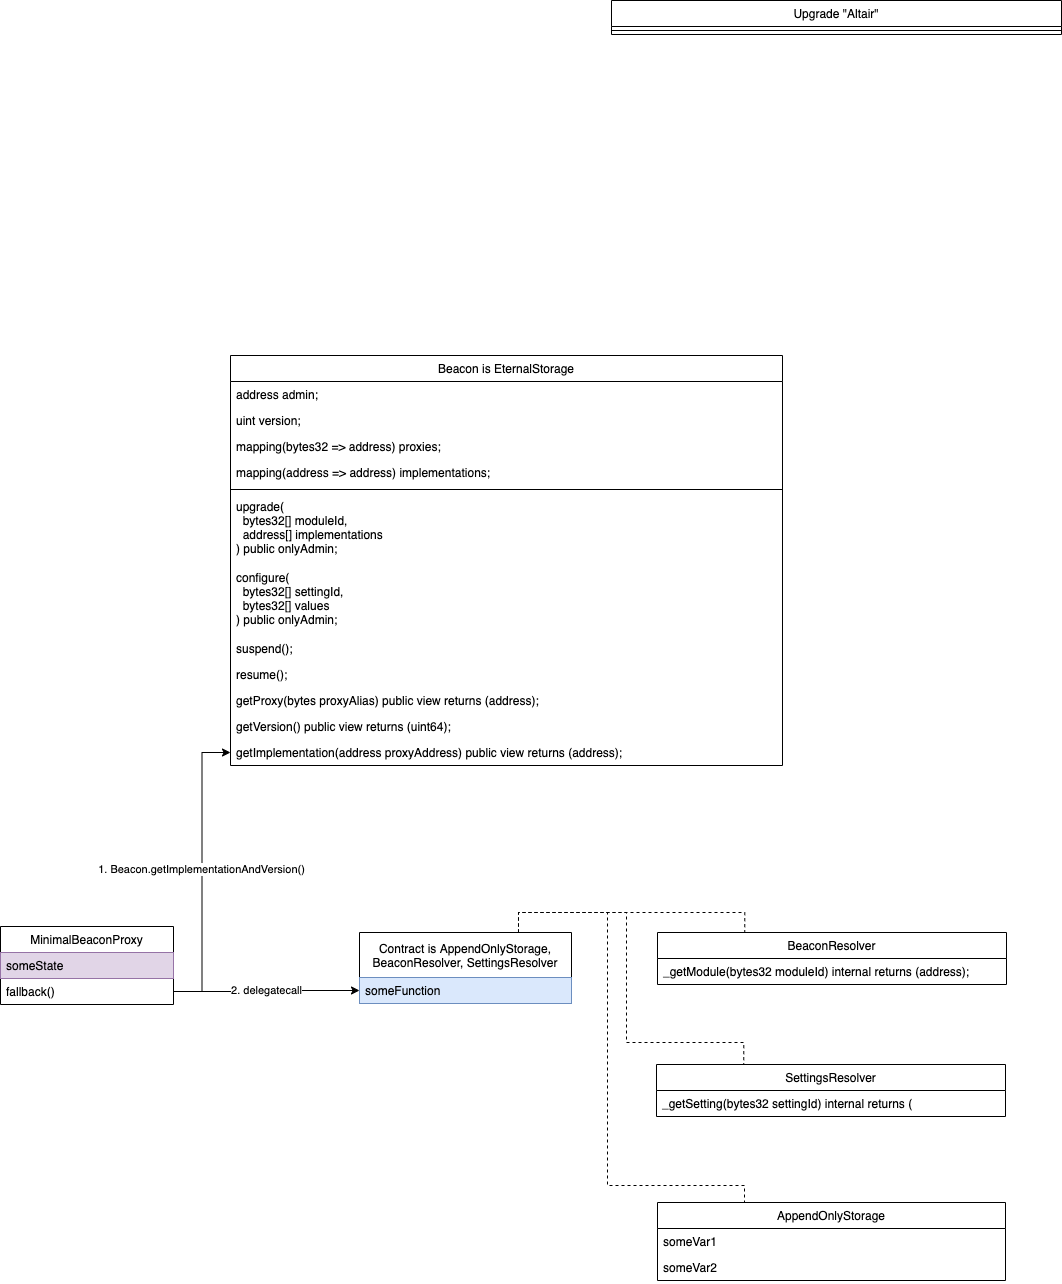

The diagram above was exported from draw.io. Its source (the exported page's mxGraphModel, read from the mxfile embedded in the PNG):
<mxGraphModel dx="2600" dy="2026" grid="0" gridSize="10" guides="1" tooltips="1" connect="1" arrows="1" fold="1" page="1" pageScale="1" pageWidth="850" pageHeight="1100" math="0" shadow="0">
  <root>
    <mxCell id="0" />
    <mxCell id="1" parent="0" />
    <mxCell id="DP7o4-byRI-s3Rbo_656-1" value="Beacon is EternalStorage" style="swimlane;fontStyle=0;childLayout=stackLayout;horizontal=1;startSize=26;fillColor=none;horizontalStack=0;resizeParent=1;resizeParentMax=0;resizeLast=0;collapsible=1;marginBottom=0;" parent="1" vertex="1">
      <mxGeometry x="212" y="113" width="552" height="410" as="geometry" />
    </mxCell>
    <mxCell id="DP7o4-byRI-s3Rbo_656-2" value="address admin;" style="text;strokeColor=none;fillColor=none;align=left;verticalAlign=top;spacingLeft=4;spacingRight=4;overflow=hidden;rotatable=0;points=[[0,0.5],[1,0.5]];portConstraint=eastwest;" parent="DP7o4-byRI-s3Rbo_656-1" vertex="1">
      <mxGeometry y="26" width="552" height="26" as="geometry" />
    </mxCell>
    <mxCell id="DP7o4-byRI-s3Rbo_656-64" value="uint version;" style="text;strokeColor=none;fillColor=none;align=left;verticalAlign=top;spacingLeft=4;spacingRight=4;overflow=hidden;rotatable=0;points=[[0,0.5],[1,0.5]];portConstraint=eastwest;" parent="DP7o4-byRI-s3Rbo_656-1" vertex="1">
      <mxGeometry y="52" width="552" height="26" as="geometry" />
    </mxCell>
    <mxCell id="DP7o4-byRI-s3Rbo_656-5" value="mapping(bytes32 =&gt; address) proxies;" style="text;strokeColor=none;fillColor=none;align=left;verticalAlign=top;spacingLeft=4;spacingRight=4;overflow=hidden;rotatable=0;points=[[0,0.5],[1,0.5]];portConstraint=eastwest;" parent="DP7o4-byRI-s3Rbo_656-1" vertex="1">
      <mxGeometry y="78" width="552" height="26" as="geometry" />
    </mxCell>
    <mxCell id="DP7o4-byRI-s3Rbo_656-3" value="mapping(address =&gt; address) implementations;" style="text;strokeColor=none;fillColor=none;align=left;verticalAlign=top;spacingLeft=4;spacingRight=4;overflow=hidden;rotatable=0;points=[[0,0.5],[1,0.5]];portConstraint=eastwest;" parent="DP7o4-byRI-s3Rbo_656-1" vertex="1">
      <mxGeometry y="104" width="552" height="26" as="geometry" />
    </mxCell>
    <mxCell id="DP7o4-byRI-s3Rbo_656-6" value="" style="line;strokeWidth=1;fillColor=none;align=left;verticalAlign=middle;spacingTop=-1;spacingLeft=3;spacingRight=3;rotatable=0;labelPosition=right;points=[];portConstraint=eastwest;" parent="DP7o4-byRI-s3Rbo_656-1" vertex="1">
      <mxGeometry y="130" width="552" height="8" as="geometry" />
    </mxCell>
    <mxCell id="DP7o4-byRI-s3Rbo_656-4" value="upgrade(&#10;  bytes32[] moduleId,&#10;  address[] implementations&#10;) public onlyAdmin;" style="text;strokeColor=none;fillColor=none;align=left;verticalAlign=top;spacingLeft=4;spacingRight=4;overflow=hidden;rotatable=0;points=[[0,0.5],[1,0.5]];portConstraint=eastwest;" parent="DP7o4-byRI-s3Rbo_656-1" vertex="1">
      <mxGeometry y="138" width="552" height="71" as="geometry" />
    </mxCell>
    <mxCell id="DP7o4-byRI-s3Rbo_656-65" value="configure(&#10;  bytes32[] settingId,&#10;  bytes32[] values&#10;) public onlyAdmin;" style="text;strokeColor=none;fillColor=none;align=left;verticalAlign=top;spacingLeft=4;spacingRight=4;overflow=hidden;rotatable=0;points=[[0,0.5],[1,0.5]];portConstraint=eastwest;" parent="DP7o4-byRI-s3Rbo_656-1" vertex="1">
      <mxGeometry y="209" width="552" height="71" as="geometry" />
    </mxCell>
    <mxCell id="DP7o4-byRI-s3Rbo_656-66" value="suspend();" style="text;strokeColor=none;fillColor=none;align=left;verticalAlign=top;spacingLeft=4;spacingRight=4;overflow=hidden;rotatable=0;points=[[0,0.5],[1,0.5]];portConstraint=eastwest;" parent="DP7o4-byRI-s3Rbo_656-1" vertex="1">
      <mxGeometry y="280" width="552" height="26" as="geometry" />
    </mxCell>
    <mxCell id="DP7o4-byRI-s3Rbo_656-67" value="resume();" style="text;strokeColor=none;fillColor=none;align=left;verticalAlign=top;spacingLeft=4;spacingRight=4;overflow=hidden;rotatable=0;points=[[0,0.5],[1,0.5]];portConstraint=eastwest;" parent="DP7o4-byRI-s3Rbo_656-1" vertex="1">
      <mxGeometry y="306" width="552" height="26" as="geometry" />
    </mxCell>
    <mxCell id="DP7o4-byRI-s3Rbo_656-15" value="getProxy(bytes proxyAlias) public view returns (address);" style="text;strokeColor=none;fillColor=none;align=left;verticalAlign=top;spacingLeft=4;spacingRight=4;overflow=hidden;rotatable=0;points=[[0,0.5],[1,0.5]];portConstraint=eastwest;" parent="DP7o4-byRI-s3Rbo_656-1" vertex="1">
      <mxGeometry y="332" width="552" height="26" as="geometry" />
    </mxCell>
    <mxCell id="DP7o4-byRI-s3Rbo_656-62" value="getVersion() public view returns (uint64);" style="text;strokeColor=none;fillColor=none;align=left;verticalAlign=top;spacingLeft=4;spacingRight=4;overflow=hidden;rotatable=0;points=[[0,0.5],[1,0.5]];portConstraint=eastwest;" parent="DP7o4-byRI-s3Rbo_656-1" vertex="1">
      <mxGeometry y="358" width="552" height="26" as="geometry" />
    </mxCell>
    <mxCell id="DP7o4-byRI-s3Rbo_656-61" value="getImplementation(address proxyAddress) public view returns (address);" style="text;strokeColor=none;fillColor=none;align=left;verticalAlign=top;spacingLeft=4;spacingRight=4;overflow=hidden;rotatable=0;points=[[0,0.5],[1,0.5]];portConstraint=eastwest;" parent="DP7o4-byRI-s3Rbo_656-1" vertex="1">
      <mxGeometry y="384" width="552" height="26" as="geometry" />
    </mxCell>
    <mxCell id="DP7o4-byRI-s3Rbo_656-7" value="MinimalBeaconProxy" style="swimlane;fontStyle=0;childLayout=stackLayout;horizontal=1;startSize=26;fillColor=none;horizontalStack=0;resizeParent=1;resizeParentMax=0;resizeLast=0;collapsible=1;marginBottom=0;" parent="1" vertex="1">
      <mxGeometry x="-18" y="684" width="173" height="78" as="geometry" />
    </mxCell>
    <mxCell id="DP7o4-byRI-s3Rbo_656-27" value="someState" style="text;strokeColor=#9673a6;fillColor=#e1d5e7;align=left;verticalAlign=top;spacingLeft=4;spacingRight=4;overflow=hidden;rotatable=0;points=[[0,0.5],[1,0.5]];portConstraint=eastwest;" parent="DP7o4-byRI-s3Rbo_656-7" vertex="1">
      <mxGeometry y="26" width="173" height="26" as="geometry" />
    </mxCell>
    <mxCell id="DP7o4-byRI-s3Rbo_656-8" value="fallback()" style="text;strokeColor=none;fillColor=none;align=left;verticalAlign=top;spacingLeft=4;spacingRight=4;overflow=hidden;rotatable=0;points=[[0,0.5],[1,0.5]];portConstraint=eastwest;" parent="DP7o4-byRI-s3Rbo_656-7" vertex="1">
      <mxGeometry y="52" width="173" height="26" as="geometry" />
    </mxCell>
    <mxCell id="DP7o4-byRI-s3Rbo_656-58" style="edgeStyle=orthogonalEdgeStyle;rounded=0;orthogonalLoop=1;jettySize=auto;html=1;exitX=0.75;exitY=0;exitDx=0;exitDy=0;entryX=0.25;entryY=0;entryDx=0;entryDy=0;dashed=1;endArrow=none;endFill=0;" parent="1" source="DP7o4-byRI-s3Rbo_656-11" target="DP7o4-byRI-s3Rbo_656-35" edge="1">
      <mxGeometry relative="1" as="geometry" />
    </mxCell>
    <mxCell id="DP7o4-byRI-s3Rbo_656-59" style="edgeStyle=orthogonalEdgeStyle;rounded=0;orthogonalLoop=1;jettySize=auto;html=1;exitX=0.75;exitY=0;exitDx=0;exitDy=0;entryX=0.25;entryY=0;entryDx=0;entryDy=0;dashed=1;endArrow=none;endFill=0;" parent="1" source="DP7o4-byRI-s3Rbo_656-11" target="DP7o4-byRI-s3Rbo_656-52" edge="1">
      <mxGeometry relative="1" as="geometry">
        <Array as="points">
          <mxPoint x="500" y="670" />
          <mxPoint x="608" y="670" />
          <mxPoint x="608" y="800" />
          <mxPoint x="725" y="800" />
        </Array>
      </mxGeometry>
    </mxCell>
    <mxCell id="DP7o4-byRI-s3Rbo_656-60" style="edgeStyle=orthogonalEdgeStyle;rounded=0;orthogonalLoop=1;jettySize=auto;html=1;exitX=0.75;exitY=0;exitDx=0;exitDy=0;entryX=0.25;entryY=0;entryDx=0;entryDy=0;dashed=1;endArrow=none;endFill=0;" parent="1" source="DP7o4-byRI-s3Rbo_656-11" target="DP7o4-byRI-s3Rbo_656-28" edge="1">
      <mxGeometry relative="1" as="geometry">
        <Array as="points">
          <mxPoint x="500" y="670" />
          <mxPoint x="589" y="670" />
          <mxPoint x="589" y="943" />
          <mxPoint x="726" y="943" />
        </Array>
      </mxGeometry>
    </mxCell>
    <mxCell id="DP7o4-byRI-s3Rbo_656-11" value="Contract is AppendOnlyStorage,&#10;BeaconResolver, SettingsResolver" style="swimlane;fontStyle=0;childLayout=stackLayout;horizontal=1;startSize=45;fillColor=none;horizontalStack=0;resizeParent=1;resizeParentMax=0;resizeLast=0;collapsible=1;marginBottom=0;" parent="1" vertex="1">
      <mxGeometry x="341" y="690" width="212" height="71" as="geometry" />
    </mxCell>
    <mxCell id="DP7o4-byRI-s3Rbo_656-12" value="someFunction" style="text;strokeColor=#6c8ebf;fillColor=#dae8fc;align=left;verticalAlign=top;spacingLeft=4;spacingRight=4;overflow=hidden;rotatable=0;points=[[0,0.5],[1,0.5]];portConstraint=eastwest;" parent="DP7o4-byRI-s3Rbo_656-11" vertex="1">
      <mxGeometry y="45" width="212" height="26" as="geometry" />
    </mxCell>
    <mxCell id="DP7o4-byRI-s3Rbo_656-19" style="edgeStyle=orthogonalEdgeStyle;rounded=0;orthogonalLoop=1;jettySize=auto;html=1;exitX=1;exitY=0.5;exitDx=0;exitDy=0;entryX=0;entryY=0.5;entryDx=0;entryDy=0;" parent="1" source="DP7o4-byRI-s3Rbo_656-8" target="DP7o4-byRI-s3Rbo_656-61" edge="1">
      <mxGeometry relative="1" as="geometry">
        <mxPoint x="387.2500000000002" y="676.5" as="sourcePoint" />
        <mxPoint x="212" y="536" as="targetPoint" />
      </mxGeometry>
    </mxCell>
    <mxCell id="DP7o4-byRI-s3Rbo_656-25" value="1. Beacon.getImplementationAndVersion()" style="edgeLabel;html=1;align=center;verticalAlign=middle;resizable=0;points=[];" parent="DP7o4-byRI-s3Rbo_656-19" vertex="1" connectable="0">
      <mxGeometry x="0.019" y="1" relative="1" as="geometry">
        <mxPoint as="offset" />
      </mxGeometry>
    </mxCell>
    <mxCell id="DP7o4-byRI-s3Rbo_656-24" style="edgeStyle=orthogonalEdgeStyle;rounded=0;orthogonalLoop=1;jettySize=auto;html=1;exitX=1;exitY=0.5;exitDx=0;exitDy=0;entryX=0;entryY=0.5;entryDx=0;entryDy=0;" parent="1" source="DP7o4-byRI-s3Rbo_656-8" target="DP7o4-byRI-s3Rbo_656-12" edge="1">
      <mxGeometry relative="1" as="geometry">
        <mxPoint x="262.3333333333335" y="831.1666666666667" as="targetPoint" />
      </mxGeometry>
    </mxCell>
    <mxCell id="DP7o4-byRI-s3Rbo_656-26" value="2. delegatecall" style="edgeLabel;html=1;align=center;verticalAlign=middle;resizable=0;points=[];" parent="DP7o4-byRI-s3Rbo_656-24" vertex="1" connectable="0">
      <mxGeometry x="-0.0123" y="2" relative="1" as="geometry">
        <mxPoint as="offset" />
      </mxGeometry>
    </mxCell>
    <mxCell id="DP7o4-byRI-s3Rbo_656-28" value="AppendOnlyStorage" style="swimlane;fontStyle=0;childLayout=stackLayout;horizontal=1;startSize=26;fillColor=none;horizontalStack=0;resizeParent=1;resizeParentMax=0;resizeLast=0;collapsible=1;marginBottom=0;" parent="1" vertex="1">
      <mxGeometry x="639" y="960" width="348" height="78" as="geometry" />
    </mxCell>
    <mxCell id="DP7o4-byRI-s3Rbo_656-29" value="someVar1" style="text;strokeColor=none;fillColor=none;align=left;verticalAlign=top;spacingLeft=4;spacingRight=4;overflow=hidden;rotatable=0;points=[[0,0.5],[1,0.5]];portConstraint=eastwest;" parent="DP7o4-byRI-s3Rbo_656-28" vertex="1">
      <mxGeometry y="26" width="348" height="26" as="geometry" />
    </mxCell>
    <mxCell id="DP7o4-byRI-s3Rbo_656-30" value="someVar2" style="text;strokeColor=none;fillColor=none;align=left;verticalAlign=top;spacingLeft=4;spacingRight=4;overflow=hidden;rotatable=0;points=[[0,0.5],[1,0.5]];portConstraint=eastwest;" parent="DP7o4-byRI-s3Rbo_656-28" vertex="1">
      <mxGeometry y="52" width="348" height="26" as="geometry" />
    </mxCell>
    <mxCell id="DP7o4-byRI-s3Rbo_656-35" value="BeaconResolver" style="swimlane;fontStyle=0;childLayout=stackLayout;horizontal=1;startSize=26;fillColor=none;horizontalStack=0;resizeParent=1;resizeParentMax=0;resizeLast=0;collapsible=1;marginBottom=0;" parent="1" vertex="1">
      <mxGeometry x="639" y="690" width="349" height="52" as="geometry" />
    </mxCell>
    <mxCell id="DP7o4-byRI-s3Rbo_656-63" value="_getModule(bytes32 moduleId) internal returns (address); " style="text;strokeColor=none;fillColor=none;align=left;verticalAlign=top;spacingLeft=4;spacingRight=4;overflow=hidden;rotatable=0;points=[[0,0.5],[1,0.5]];portConstraint=eastwest;" parent="DP7o4-byRI-s3Rbo_656-35" vertex="1">
      <mxGeometry y="26" width="349" height="26" as="geometry" />
    </mxCell>
    <mxCell id="DP7o4-byRI-s3Rbo_656-50" value="Upgrade &quot;Altair&quot;" style="swimlane;fontStyle=0;childLayout=stackLayout;horizontal=1;startSize=26;fillColor=none;horizontalStack=0;resizeParent=1;resizeParentMax=0;resizeLast=0;collapsible=1;marginBottom=0;" parent="1" vertex="1">
      <mxGeometry x="593" y="-242" width="450" height="34" as="geometry" />
    </mxCell>
    <mxCell id="DP7o4-byRI-s3Rbo_656-51" value="" style="line;strokeWidth=1;fillColor=none;align=left;verticalAlign=middle;spacingTop=-1;spacingLeft=3;spacingRight=3;rotatable=0;labelPosition=right;points=[];portConstraint=eastwest;" parent="DP7o4-byRI-s3Rbo_656-50" vertex="1">
      <mxGeometry y="26" width="450" height="8" as="geometry" />
    </mxCell>
    <mxCell id="DP7o4-byRI-s3Rbo_656-52" value="SettingsResolver" style="swimlane;fontStyle=0;childLayout=stackLayout;horizontal=1;startSize=26;fillColor=none;horizontalStack=0;resizeParent=1;resizeParentMax=0;resizeLast=0;collapsible=1;marginBottom=0;" parent="1" vertex="1">
      <mxGeometry x="638" y="822" width="349" height="52" as="geometry" />
    </mxCell>
    <mxCell id="DP7o4-byRI-s3Rbo_656-56" value="_getSetting(bytes32 settingId) internal returns (" style="text;strokeColor=none;fillColor=none;align=left;verticalAlign=top;spacingLeft=4;spacingRight=4;overflow=hidden;rotatable=0;points=[[0,0.5],[1,0.5]];portConstraint=eastwest;" parent="DP7o4-byRI-s3Rbo_656-52" vertex="1">
      <mxGeometry y="26" width="349" height="26" as="geometry" />
    </mxCell>
  </root>
</mxGraphModel>